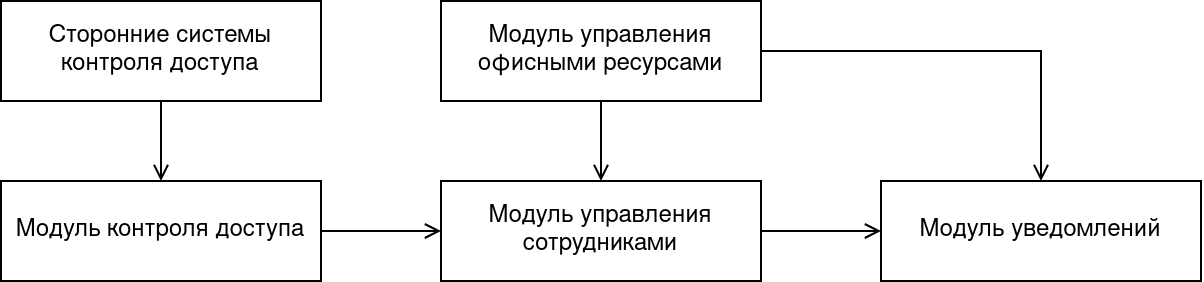

The diagram above was exported from draw.io. Its source (the exported page's mxGraphModel, read from the mxfile embedded in the PNG):
<mxGraphModel dx="948" dy="725" grid="1" gridSize="10" guides="1" tooltips="1" connect="1" arrows="1" fold="1" page="1" pageScale="1" pageWidth="850" pageHeight="1100" math="0" shadow="0">
  <root>
    <mxCell id="0" />
    <mxCell id="1" parent="0" />
    <mxCell id="RNt2BQhhLNfRA11ZyH9U-1" value="Модуль уведомлений" style="rounded=0;whiteSpace=wrap;html=1;" vertex="1" parent="1">
      <mxGeometry x="570" y="380" width="160" height="50" as="geometry" />
    </mxCell>
    <mxCell id="RNt2BQhhLNfRA11ZyH9U-8" style="edgeStyle=orthogonalEdgeStyle;rounded=0;orthogonalLoop=1;jettySize=auto;html=1;exitX=1;exitY=0.5;exitDx=0;exitDy=0;entryX=0;entryY=0.5;entryDx=0;entryDy=0;endArrow=open;endFill=0;" edge="1" parent="1" source="RNt2BQhhLNfRA11ZyH9U-2" target="RNt2BQhhLNfRA11ZyH9U-3">
      <mxGeometry relative="1" as="geometry" />
    </mxCell>
    <mxCell id="RNt2BQhhLNfRA11ZyH9U-2" value="Модуль контроля доступа" style="whiteSpace=wrap;html=1;" vertex="1" parent="1">
      <mxGeometry x="130" y="380" width="160" height="50" as="geometry" />
    </mxCell>
    <mxCell id="RNt2BQhhLNfRA11ZyH9U-9" style="edgeStyle=orthogonalEdgeStyle;rounded=0;orthogonalLoop=1;jettySize=auto;html=1;exitX=1;exitY=0.5;exitDx=0;exitDy=0;entryX=0;entryY=0.5;entryDx=0;entryDy=0;endArrow=open;endFill=0;" edge="1" parent="1" source="RNt2BQhhLNfRA11ZyH9U-3" target="RNt2BQhhLNfRA11ZyH9U-1">
      <mxGeometry relative="1" as="geometry" />
    </mxCell>
    <mxCell id="RNt2BQhhLNfRA11ZyH9U-3" value="Модуль управления сотрудниками" style="whiteSpace=wrap;html=1;" vertex="1" parent="1">
      <mxGeometry x="350" y="380" width="160" height="50" as="geometry" />
    </mxCell>
    <mxCell id="RNt2BQhhLNfRA11ZyH9U-7" value="" style="edgeStyle=orthogonalEdgeStyle;rounded=0;orthogonalLoop=1;jettySize=auto;html=1;endArrow=open;endFill=0;" edge="1" parent="1" source="RNt2BQhhLNfRA11ZyH9U-4" target="RNt2BQhhLNfRA11ZyH9U-3">
      <mxGeometry relative="1" as="geometry" />
    </mxCell>
    <mxCell id="RNt2BQhhLNfRA11ZyH9U-10" style="edgeStyle=orthogonalEdgeStyle;rounded=0;orthogonalLoop=1;jettySize=auto;html=1;exitX=1;exitY=0.5;exitDx=0;exitDy=0;entryX=0.5;entryY=0;entryDx=0;entryDy=0;endArrow=open;endFill=0;" edge="1" parent="1" source="RNt2BQhhLNfRA11ZyH9U-4" target="RNt2BQhhLNfRA11ZyH9U-1">
      <mxGeometry relative="1" as="geometry" />
    </mxCell>
    <mxCell id="RNt2BQhhLNfRA11ZyH9U-4" value="Модуль управления офисными ресурсами" style="whiteSpace=wrap;html=1;" vertex="1" parent="1">
      <mxGeometry x="350" y="290" width="160" height="50" as="geometry" />
    </mxCell>
    <mxCell id="RNt2BQhhLNfRA11ZyH9U-12" style="edgeStyle=orthogonalEdgeStyle;rounded=0;orthogonalLoop=1;jettySize=auto;html=1;exitX=0.5;exitY=1;exitDx=0;exitDy=0;entryX=0.5;entryY=0;entryDx=0;entryDy=0;endArrow=open;endFill=0;" edge="1" parent="1" source="RNt2BQhhLNfRA11ZyH9U-11" target="RNt2BQhhLNfRA11ZyH9U-2">
      <mxGeometry relative="1" as="geometry" />
    </mxCell>
    <mxCell id="RNt2BQhhLNfRA11ZyH9U-11" value="Сторонние системы контроля доступа" style="whiteSpace=wrap;html=1;" vertex="1" parent="1">
      <mxGeometry x="130" y="290" width="160" height="50" as="geometry" />
    </mxCell>
  </root>
</mxGraphModel>